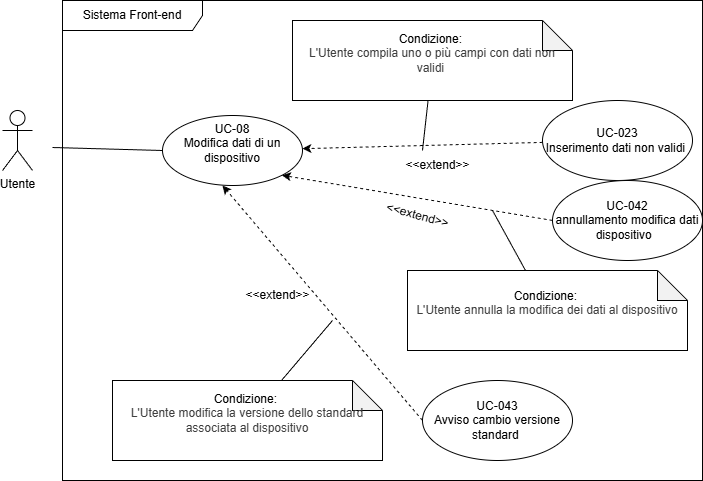

The diagram above was exported from draw.io. Its source (the exported page's mxGraphModel, read from the mxfile embedded in the PNG):
<mxGraphModel dx="728" dy="823" grid="1" gridSize="10" guides="1" tooltips="1" connect="1" arrows="1" fold="1" page="1" pageScale="1" pageWidth="850" pageHeight="1100" math="0" shadow="0">
  <root>
    <mxCell id="0" />
    <mxCell id="1" parent="0" />
    <mxCell id="23" value="Sistema Front-end" style="shape=umlFrame;whiteSpace=wrap;html=1;pointerEvents=0;width=140;height=30;" vertex="1" parent="1">
      <mxGeometry x="80" y="310" width="640" height="480" as="geometry" />
    </mxCell>
    <mxCell id="24" style="edgeStyle=none;html=1;entryX=0;entryY=0.5;entryDx=0;entryDy=0;endArrow=none;endFill=0;" edge="1" parent="1" target="25">
      <mxGeometry relative="1" as="geometry">
        <mxPoint x="70" y="457" as="sourcePoint" />
      </mxGeometry>
    </mxCell>
    <mxCell id="25" value="UC-08&lt;div&gt;&lt;font color=&quot;#000000&quot;&gt;Modifica dati di un dispositivo&lt;br&gt;&lt;/font&gt;&lt;div&gt;&lt;br&gt;&lt;/div&gt;&lt;/div&gt;" style="ellipse;whiteSpace=wrap;html=1;" vertex="1" parent="1">
      <mxGeometry x="180" y="425" width="140" height="70" as="geometry" />
    </mxCell>
    <mxCell id="26" style="edgeStyle=none;html=1;dashed=1;" edge="1" parent="1" source="27" target="25">
      <mxGeometry relative="1" as="geometry" />
    </mxCell>
    <mxCell id="27" value="UC-023&lt;div&gt;Inserimento dati non validi&amp;nbsp;&lt;/div&gt;" style="ellipse;whiteSpace=wrap;html=1;" vertex="1" parent="1">
      <mxGeometry x="560" y="410" width="150" height="80" as="geometry" />
    </mxCell>
    <mxCell id="28" value="Utente" style="shape=umlActor;verticalLabelPosition=bottom;verticalAlign=top;html=1;" vertex="1" parent="1">
      <mxGeometry x="20" y="420" width="30" height="60" as="geometry" />
    </mxCell>
    <mxCell id="29" value="&amp;lt;&amp;lt;extend&amp;gt;&amp;gt;" style="text;html=1;align=center;verticalAlign=middle;resizable=0;points=[];autosize=1;strokeColor=none;fillColor=none;" vertex="1" parent="1">
      <mxGeometry x="410" y="460" width="90" height="30" as="geometry" />
    </mxCell>
    <mxCell id="32" style="edgeStyle=none;html=1;endArrow=none;endFill=0;" edge="1" parent="1" source="30">
      <mxGeometry relative="1" as="geometry">
        <mxPoint x="440" y="460" as="targetPoint" />
      </mxGeometry>
    </mxCell>
    <mxCell id="30" value="Condizione:&amp;nbsp;&lt;div&gt;&lt;div style=&quot;color: rgb(63, 63, 63); scrollbar-color: rgb(226, 226, 226) rgb(251, 251, 251);&quot;&gt;L'Utente compila uno o più campi con dati non validi&amp;nbsp;&lt;/div&gt;&lt;div style=&quot;color: rgb(63, 63, 63); scrollbar-color: rgb(226, 226, 226) rgb(251, 251, 251);&quot;&gt;&amp;nbsp;&lt;/div&gt;&lt;/div&gt;" style="shape=note;whiteSpace=wrap;html=1;backgroundOutline=1;darkOpacity=0.05;" vertex="1" parent="1">
      <mxGeometry x="310" y="330" width="280" height="80" as="geometry" />
    </mxCell>
    <mxCell id="33" value="UC-042&lt;div&gt;annullamento modifica dati dispositivo&amp;nbsp;&amp;nbsp;&lt;/div&gt;" style="ellipse;whiteSpace=wrap;html=1;" vertex="1" parent="1">
      <mxGeometry x="570" y="490" width="150" height="80" as="geometry" />
    </mxCell>
    <mxCell id="34" style="edgeStyle=none;html=1;dashed=1;entryX=1;entryY=1;entryDx=0;entryDy=0;exitX=0;exitY=0.5;exitDx=0;exitDy=0;" edge="1" parent="1" source="33" target="25">
      <mxGeometry relative="1" as="geometry">
        <mxPoint x="550" y="580" as="sourcePoint" />
        <mxPoint x="310" y="586" as="targetPoint" />
      </mxGeometry>
    </mxCell>
    <mxCell id="35" value="&amp;lt;&amp;lt;extend&amp;gt;&amp;gt;" style="text;html=1;align=center;verticalAlign=middle;resizable=0;points=[];autosize=1;strokeColor=none;fillColor=none;rotation=15;" vertex="1" parent="1">
      <mxGeometry x="390" y="510" width="90" height="30" as="geometry" />
    </mxCell>
    <mxCell id="36" value="UC-043&lt;div&gt;Avviso cambio versione standard&amp;nbsp;&lt;/div&gt;" style="ellipse;whiteSpace=wrap;html=1;" vertex="1" parent="1">
      <mxGeometry x="440" y="690" width="150" height="80" as="geometry" />
    </mxCell>
    <mxCell id="37" style="edgeStyle=none;html=1;dashed=1;entryX=1;entryY=1;entryDx=0;entryDy=0;exitX=0;exitY=0.5;exitDx=0;exitDy=0;" edge="1" parent="1" source="36">
      <mxGeometry relative="1" as="geometry">
        <mxPoint x="491" y="590" as="sourcePoint" />
        <mxPoint x="240" y="495" as="targetPoint" />
      </mxGeometry>
    </mxCell>
    <mxCell id="38" value="&amp;lt;&amp;lt;extend&amp;gt;&amp;gt;" style="text;html=1;align=center;verticalAlign=middle;resizable=0;points=[];autosize=1;strokeColor=none;fillColor=none;rotation=0;" vertex="1" parent="1">
      <mxGeometry x="250" y="590" width="90" height="30" as="geometry" />
    </mxCell>
    <mxCell id="40" style="edgeStyle=none;html=1;endArrow=none;endFill=0;" edge="1" parent="1" source="39">
      <mxGeometry relative="1" as="geometry">
        <mxPoint x="510" y="520" as="targetPoint" />
      </mxGeometry>
    </mxCell>
    <mxCell id="39" value="Condizione:&amp;nbsp;&lt;div&gt;&lt;div style=&quot;color: rgb(63, 63, 63); scrollbar-color: rgb(226, 226, 226) rgb(251, 251, 251);&quot;&gt;L'Utente annulla la modifica dei dati al dispositivo&lt;/div&gt;&lt;div style=&quot;color: rgb(63, 63, 63); scrollbar-color: rgb(226, 226, 226) rgb(251, 251, 251);&quot;&gt;&amp;nbsp;&lt;/div&gt;&lt;/div&gt;" style="shape=note;whiteSpace=wrap;html=1;backgroundOutline=1;darkOpacity=0.05;" vertex="1" parent="1">
      <mxGeometry x="425" y="580" width="280" height="80" as="geometry" />
    </mxCell>
    <mxCell id="42" style="edgeStyle=none;html=1;endArrow=none;endFill=0;" edge="1" parent="1" source="41">
      <mxGeometry relative="1" as="geometry">
        <mxPoint x="350" y="630" as="targetPoint" />
      </mxGeometry>
    </mxCell>
    <mxCell id="41" value="Condizione:&amp;nbsp;&lt;div&gt;&lt;div style=&quot;color: rgb(63, 63, 63); scrollbar-color: rgb(226, 226, 226) rgb(251, 251, 251);&quot;&gt;L'Utente modifica la versione dello standard associata al dispositivo&lt;/div&gt;&lt;div style=&quot;color: rgb(63, 63, 63); scrollbar-color: rgb(226, 226, 226) rgb(251, 251, 251);&quot;&gt;&amp;nbsp;&lt;/div&gt;&lt;/div&gt;" style="shape=note;whiteSpace=wrap;html=1;backgroundOutline=1;darkOpacity=0.05;" vertex="1" parent="1">
      <mxGeometry x="130" y="690" width="270" height="80" as="geometry" />
    </mxCell>
  </root>
</mxGraphModel>